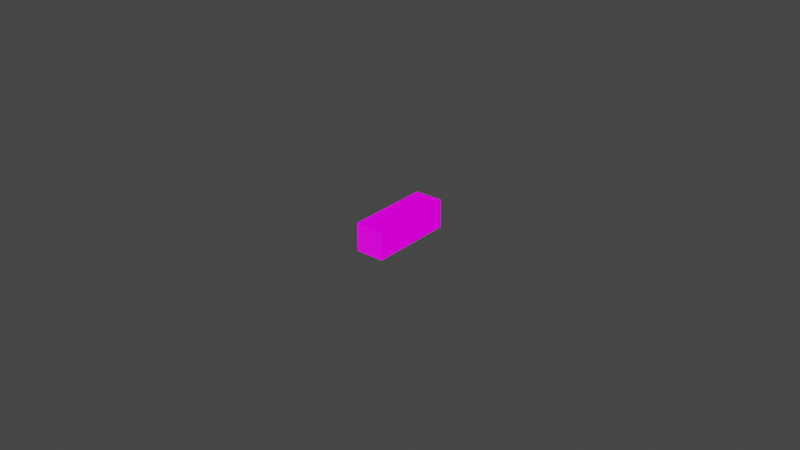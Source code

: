 # Source: SmallArmorSticks_MexSkins.blend  (saved by Blender 2.82.7; exported with 4.5.12 LTS)
import bpy
from mathutils import Matrix  # noqa: F401  (used for matrix-valued properties, if any)

bpy.ops.wm.read_factory_settings(use_empty=True)
scene = bpy.context.scene
scene.name = '3x1x1ArmorHighTechSmall'

# ---- collections
col_seut__3x1x1armorhightechsmall = bpy.data.collections.new('SEUT (3x1x1ArmorHighTechSmall)'); scene.collection.children.link(col_seut__3x1x1armorhightechsmall)
col_main__3x1x1armorhightechsmall = bpy.data.collections.new('Main (3x1x1ArmorHighTechSmall)'); col_seut__3x1x1armorhightechsmall.children.link(col_main__3x1x1armorhightechsmall)
col_collision__3x1x1armorhightechsmall = bpy.data.collections.new('Collision (3x1x1ArmorHighTechSmall)'); col_seut__3x1x1armorhightechsmall.children.link(col_collision__3x1x1armorhightechsmall)
col_bs1__3x1x1armorhightechsmall = bpy.data.collections.new('BS1 (3x1x1ArmorHighTechSmall)'); col_seut__3x1x1armorhightechsmall.children.link(col_bs1__3x1x1armorhightechsmall)
col_bs2__3x1x1armorhightechsmall = bpy.data.collections.new('BS2 (3x1x1ArmorHighTechSmall)'); col_seut__3x1x1armorhightechsmall.children.link(col_bs2__3x1x1armorhightechsmall)
col_bs3__3x1x1armorhightechsmall = bpy.data.collections.new('BS3 (3x1x1ArmorHighTechSmall)'); col_seut__3x1x1armorhightechsmall.children.link(col_bs3__3x1x1armorhightechsmall)
col_lod1__3x1x1armorhightechsmall = bpy.data.collections.new('LOD1 (3x1x1ArmorHighTechSmall)'); col_seut__3x1x1armorhightechsmall.children.link(col_lod1__3x1x1armorhightechsmall)
col_lod2__3x1x1armorhightechsmall = bpy.data.collections.new('LOD2 (3x1x1ArmorHighTechSmall)'); col_seut__3x1x1armorhightechsmall.children.link(col_lod2__3x1x1armorhightechsmall)
col_lod3__3x1x1armorhightechsmall = bpy.data.collections.new('LOD3 (3x1x1ArmorHighTechSmall)'); col_seut__3x1x1armorhightechsmall.children.link(col_lod3__3x1x1armorhightechsmall)
col_bs_lod__3x1x1armorhightechsmall = bpy.data.collections.new('BS_LOD (3x1x1ArmorHighTechSmall)'); col_seut__3x1x1armorhightechsmall.children.link(col_bs_lod__3x1x1armorhightechsmall)

# ---- images (referenced by path relative to the original .blend; pixels are not part of the script)
import os
ASSET_DIR = os.environ.get("B2B_ASSET_DIR", "")  # directory of the original .blend (textures are referenced by path, not embedded)
HERE = os.path.dirname(os.path.abspath(__file__))  # packed textures are extracted next to this script under _unpacked/

def load_image(name, relpath, width, height, colorspace="sRGB"):
    """Load a texture the original file referenced (path relative to the .blend, or extracted next to this script)."""
    p = next((c for c in (os.path.join(HERE, relpath), os.path.join(ASSET_DIR, relpath)) if relpath and os.path.exists(c)), "")
    if p:
        img = bpy.data.images.load(p, check_existing=True)
        img.name = name
    else:  # same state as the original file: an image datablock whose file is absent (Cycles renders it pink)
        img = bpy.data.images.new(name, width, height)
        img.source = "FILE"
        img.filepath = "//" + (relpath or name)
    img.colorspace_settings.name = colorspace
    return img
img_htsquare_cm_tif = load_image('HTSquare_cm.tif', 'Textures/Models/Cubes/armor/HTSquare_cm.tif', 1024, 1024, 'sRGB')
img_htsquare_add_tif = load_image('HTSquare_add.tif', 'Textures/Models/Cubes/armor/HTSquare_add.tif', 1024, 1024, 'sRGB')
img_htsquare_ng_tif = load_image('HTSquare_ng.tif', 'Textures/Models/Cubes/armor/HTSquare_ng.tif', 1024, 1024, 'sRGB')

# ---- materials (node trees are filled in below, after node groups)
mat_hightech = bpy.data.materials.new('HighTech')
mat_hightech.use_transparent_shadow = False
mat_chrome = bpy.data.materials.new('Chrome')

# ---- node groups
ng_no_alpha = bpy.data.node_groups.new('No Alpha', 'ShaderNodeTree')
_s = ng_no_alpha.interface.new_socket(name='OUT', in_out='OUTPUT', socket_type='NodeSocketShader')
_s = ng_no_alpha.interface.new_socket(name='CM_C', in_out='INPUT', socket_type='NodeSocketColor')
_s.default_value = (0.5, 0.5, 0.5, 1.0)
_s = ng_no_alpha.interface.new_socket(name='CM_A', in_out='INPUT', socket_type='NodeSocketFloat')
_s = ng_no_alpha.interface.new_socket(name='ADD_C', in_out='INPUT', socket_type='NodeSocketColor')
_s.default_value = (0.8, 0.8, 0.8, 1.0)
_s = ng_no_alpha.interface.new_socket(name='ADD_A', in_out='INPUT', socket_type='NodeSocketFloat')
_s.subtype = 'FACTOR'
_s.default_value = 0.5
_s.min_value = 0.0
_s.max_value = 1.0
_s = ng_no_alpha.interface.new_socket(name='NG_C', in_out='INPUT', socket_type='NodeSocketColor')
_s.default_value = (0.5, 0.5, 1.0, 1.0)
_s = ng_no_alpha.interface.new_socket(name='NG_A', in_out='INPUT', socket_type='NodeSocketColor')
_N = ng_no_alpha.nodes; _L = ng_no_alpha.links
n0 = _N.new('ShaderNodeMix'); n0.name = 'ADD AO'; n0.location = (60, 180)
n0.label = 'ADD AO'
n0.hide = True
n0.data_type = 'RGBA'
n0.blend_type = 'MULTIPLY'
n0.clamp_result = True
n0.inputs[0].default_value = 1.0
n1 = _N.new('NodeReroute'); n1.name = 'Reroute'; n1.location = (-320, 320)
n1.width = 16
n1.socket_idname = 'NodeSocketFloat'
n2 = _N.new('NodeReroute'); n2.name = 'Reroute.001'; n2.location = (240, 320)
n2.width = 16
n2.socket_idname = 'NodeSocketFloat'
n3 = _N.new('ShaderNodeNormalMap'); n3.name = 'Normal Map.001'; n3.location = (-300, -260)
n3.hide = True
n4 = _N.new('ShaderNodeMix'); n4.name = 'Mix.005'; n4.location = (60, 0)
n4.label = 'EMISSION COLOR'
n4.hide = True
n4.data_type = 'RGBA'
n4.inputs[0].default_value = 1.0
n5 = _N.new('ShaderNodeMath'); n5.name = 'Math'; n5.location = (-120, 0)
n5.label = 'BRIGHT CONTROL'
n5.hide = True
n5.operation = 'MULTIPLY'
n5.inputs[1].default_value = 1.0
n5.inputs[2].default_value = 0.0
n6 = _N.new('ShaderNodeSeparateColor'); n6.name = 'Separate RGB.001'; n6.location = (-300, 0)
n6.hide = True
n7 = _N.new('ShaderNodeInvert'); n7.name = 'Invert.001'; n7.location = (-300, -320)
n7.label = 'GLOSS TO ROUGH'
n7.hide = True
n8 = _N.new('NodeGroupOutput'); n8.name = 'OUTPUT'; n8.location = (600, 280)
n8.label = 'OUTPUT'
n9 = _N.new('ShaderNodeBsdfPrincipled'); n9.name = 'Principled BSDF.001'; n9.location = (280, 280)
n9.distribution = 'GGX'
n9.subsurface_method = 'BURLEY'
n9.inputs[3].default_value = 1.45
n9.inputs[28].default_value = 1.0
n10 = _N.new('NodeGroupInput'); n10.name = 'INPUT'; n10.location = (-720, 100)
n10.label = 'INPUT'
n11 = _N.new('ShaderNodeMix'); n11.name = 'Mix.004'; n11.location = (-300, 260)
n11.label = 'ADD PAINT'
n11.data_type = 'RGBA'
n11.blend_type = 'COLOR'
_L.new(n10.outputs[0], n11.inputs[6])
_L.new(n10.outputs[3], n11.inputs[0])
_L.new(n11.outputs[2], n0.inputs[6])
_L.new(n10.outputs[2], n6.inputs[0])
_L.new(n6.outputs[0], n0.inputs[7])
_L.new(n0.outputs[2], n9.inputs[0])
_L.new(n11.outputs[2], n4.inputs[7])
_L.new(n4.outputs[2], n9.inputs[27])
_L.new(n10.outputs[5], n7.inputs[1])
_L.new(n7.outputs[0], n9.inputs[2])
_L.new(n6.outputs[1], n5.inputs[0])
_L.new(n5.outputs[0], n4.inputs[6])
_L.new(n10.outputs[4], n3.inputs[1])
_L.new(n3.outputs[0], n9.inputs[5])
_L.new(n9.outputs[0], n8.inputs[0])
_L.new(n10.outputs[1], n1.inputs[0])
_L.new(n1.outputs[0], n2.inputs[0])
_L.new(n2.outputs[0], n9.inputs[1])
n8.is_active_output = True

# ---- material node trees
mat_hightech.use_nodes = True; mat_hightech.node_tree.nodes.clear()
_N = mat_hightech.node_tree.nodes; _L = mat_hightech.node_tree.links
n0 = _N.new('ShaderNodeOutputMaterial'); n0.name = 'Material Output.001'; n0.location = (200, 100)
n1 = _N.new('ShaderNodeTexImage'); n1.name = 'CM'; n1.location = (-340, 300)
n1.label = 'CM'
n1.image = img_htsquare_cm_tif
n2 = _N.new('ShaderNodeTexImage'); n2.name = 'ADD'; n2.location = (-340, 40)
n2.label = 'ADD'
n2.image = img_htsquare_add_tif
n3 = _N.new('ShaderNodeTexImage'); n3.name = 'NG'; n3.location = (-340, -220)
n3.label = 'NG'
n3.image = img_htsquare_ng_tif
n4 = _N.new('ShaderNodeGroup'); n4.name = 'SEUT_MAT'; n4.location = (0, 100)
n4.label = 'SEUT_MAT'
n4.node_tree = ng_no_alpha
_L.new(n1.outputs[0], n4.inputs[0])
_L.new(n2.outputs[1], n4.inputs[3])
_L.new(n2.outputs[0], n4.inputs[2])
_L.new(n3.outputs[1], n4.inputs[5])
_L.new(n3.outputs[0], n4.inputs[4])
_L.new(n1.outputs[1], n4.inputs[1])
_L.new(n4.outputs[0], n0.inputs[0])
n0.is_active_output = True

# ---- world
world_world = bpy.data.worlds.new('World'); scene.world = world_world
world_world.use_nodes = True; world_world.node_tree.nodes.clear()
_N = world_world.node_tree.nodes; _L = world_world.node_tree.links
n0 = _N.new('ShaderNodeOutputWorld'); n0.name = 'World Output'; n0.location = (300, 300)
n1 = _N.new('ShaderNodeBackground'); n1.name = 'Background'; n1.location = (10, 300)
n1.inputs[0].default_value = (0.05088, 0.05088, 0.05088, 1.0)
_L.new(n1.outputs[0], n0.inputs[0])
n0.is_active_output = True
world_world.color = (0.05088, 0.05088, 0.05088)
world_world.use_sun_shadow = False
world_world.sun_shadow_jitter_overblur = 0.0

# ---- meshes
me_cube = bpy.data.meshes.new('Cube')
me_cube.from_pydata([(-1.25, 1.25, -1.25), (1.25, -1.25, -1.25), (1.25, -1.25, 1.25), (1.25, 1.25, -1.25), (-1.252, -1.25, -1.248), (-1.252, -1.25, 1.248), (1.252, 1.25, 1.248), (-1.252, 1.25, 1.248)], [], [(0, 4, 5, 7), (2, 5, 4, 1), (3, 1, 4, 0), (7, 5, 2, 6), (6, 2, 1, 3), (7, 6, 3, 0)])
_uv = me_cube.uv_layers.new(name='UVMap')
_uv.uv.foreach_set('vector', [0.0, 2.001, 0.0, -1.001, 1.0, -1.001, 1.0, 2.001, 9.998e-05, 0.0001001, 0.9999, 9.998e-05, 0.9999, 0.9999, 0.0001003, 0.9999, 1.0, 2.001, 1.0, -1.001, 0.0, -1.001, 0.0, 2.001, 0.0, 2.001, 0.0, -1.001, 1.0, -1.001, 1.0, 2.001, 1.0, 2.001, 1.0, -1.001, 0.0, -1.001, 0.0, 2.001, 0.9999, 9.998e-05, 0.9999, 0.9999, 9.998e-05, 0.9999, 0.0001002, 0.0001002])
me_cube.materials.append(mat_hightech)
me_cube.use_remesh_fix_poles = True
me_cube.use_remesh_preserve_attributes = False
me_cube.use_mirror_vertex_groups = False
me_cube.update()
me_cube_004 = bpy.data.meshes.new('Cube.004')
me_cube_004.from_pydata([(-1.215, -3.715, -3.715), (-1.285, -3.785, -3.785), (-1.215, -3.715, 3.715), (-1.285, -3.785, 3.785), (-1.215, 3.715, -3.715), (-1.285, 3.785, -3.785), (-1.215, 3.715, 3.715), (-1.285, 3.785, 3.785), (1.215, -3.715, -3.715), (1.285, -3.785, -3.785), (1.215, -3.715, 3.715), (1.285, -3.785, 3.785), (1.215, 3.715, -3.715), (1.285, 3.785, -3.785), (1.215, 3.715, 3.715), (1.285, 3.785, 3.785), (1.19, 0.0, 0.0), (1.31, 0.0, 0.0), (-1.19, 0.0, 0.0), (-1.31, 0.0, 0.0), (-7.153e-07, -3.69, -2.146e-06), (-7.153e-07, -3.81, -2.146e-06), (-1.192e-07, 3.576e-07, 3.69), (-1.192e-07, 3.576e-07, 3.81), (-5.96e-07, 3.69, 1.788e-06), (-5.96e-07, 3.81, 1.788e-06), (1.192e-07, 3.576e-07, -3.69), (1.192e-07, 3.576e-07, -3.81), (-1.25, -3.69, 3.605), (-1.25, -0.08485, 0.0), (-1.25, -3.69, -3.605), (-1.19, 3.75, 3.38), (-0.06325, 3.75, 1.778e-06), (-1.19, 3.75, -3.38), (1.25, 3.69, 3.605), (1.25, 0.08485, 0.0), (1.25, 3.69, -3.605), (1.19, -3.75, 3.38), (0.06324, -3.75, -2.134e-06), (1.19, -3.75, -3.38), (1.167, 3.69, -3.75), (1.192e-07, 0.1897, -3.75), (-1.167, 3.69, -3.75), (-1.167, 3.69, 3.75), (-1.192e-07, 0.1897, 3.75), (1.167, 3.69, 3.75), (-1.25, -3.605, 3.69), (-1.25, 3.605, 3.69), (-1.25, 0.0, 0.08485), (-1.167, 3.75, 3.69), (1.167, 3.75, 3.69), (-5.603e-07, 3.75, 0.1897), (1.25, 3.605, 3.69), (1.25, -3.605, 3.69), (1.25, 0.0, 0.08485), (1.167, -3.75, 3.69), (-1.167, -3.75, 3.69), (-6.437e-07, -3.75, 0.1897), (1.19, 3.38, -3.75), (1.19, -3.38, -3.75), (0.06325, 3.546e-07, -3.75), (-1.19, 3.38, 3.75), (-1.19, -3.38, 3.75), (-0.06325, 3.546e-07, 3.75), (1.25, -0.08485, 0.0), (1.25, -3.69, 3.605), (1.25, -3.69, -3.605), (1.25, 3.605, -3.69), (1.25, 0.0, -0.08485), (1.25, -3.605, -3.69), (-1.25, 0.08485, 0.0), (-1.25, 3.69, 3.605), (-1.25, 3.69, -3.605), (-1.25, -3.605, -3.69), (-1.25, 0.0, -0.08485), (-1.25, 3.605, -3.69), (-0.06325, -3.75, -2.136e-06), (-1.19, -3.75, 3.38), (-1.19, -3.75, -3.38), (1.167, -3.75, -3.69), (-6.795e-07, -3.75, -0.1897), (-1.167, -3.75, -3.69), (1.192e-07, -0.1897, -3.75), (1.167, -3.69, -3.75), (-1.167, -3.69, -3.75), (0.06324, 3.75, 1.778e-06), (1.19, 3.75, 3.38), (1.19, 3.75, -3.38), (-1.19, 3.38, -3.75), (-0.06325, 3.556e-07, -3.75), (-1.19, -3.38, -3.75), (-1.192e-07, -0.1897, 3.75), (-1.167, -3.69, 3.75), (1.167, -3.69, 3.75), (-1.167, 3.75, -3.69), (-5.603e-07, 3.75, -0.1897), (1.167, 3.75, -3.69), (1.19, 3.38, 3.75), (0.06325, 3.556e-07, 3.75), (1.19, -3.38, 3.75)], [], [(28, 29, 18, 2), (29, 28, 3, 19), (29, 30, 0, 18), (30, 29, 19, 1), (30, 28, 2, 0), (28, 30, 1, 3), (31, 32, 24, 6), (32, 31, 7, 25), (32, 33, 4, 24), (33, 32, 25, 5), (33, 31, 6, 4), (31, 33, 5, 7), (34, 35, 16, 14), (35, 34, 15, 17), (35, 36, 12, 16), (36, 35, 17, 13), (36, 34, 14, 12), (34, 36, 13, 15), (37, 38, 20, 10), (38, 37, 11, 21), (38, 39, 8, 20), (39, 38, 21, 9), (39, 37, 10, 8), (37, 39, 9, 11), (40, 41, 26, 12), (41, 40, 13, 27), (41, 42, 4, 26), (42, 41, 27, 5), (42, 40, 12, 4), (40, 42, 5, 13), (43, 44, 22, 6), (44, 43, 7, 23), (44, 45, 14, 22), (45, 44, 23, 15), (45, 43, 6, 14), (43, 45, 15, 7), (46, 47, 6, 2), (47, 46, 3, 7), (47, 48, 18, 6), (48, 47, 7, 19), (48, 46, 2, 18), (46, 48, 19, 3), (49, 50, 14, 6), (50, 49, 7, 15), (50, 51, 24, 14), (51, 50, 15, 25), (51, 49, 6, 24), (49, 51, 25, 7), (52, 53, 10, 14), (53, 52, 15, 11), (53, 54, 16, 10), (54, 53, 11, 17), (54, 52, 14, 16), (52, 54, 17, 15), (55, 56, 2, 10), (56, 55, 11, 3), (56, 57, 20, 2), (57, 56, 3, 21), (57, 55, 10, 20), (55, 57, 21, 11), (58, 59, 8, 12), (59, 58, 13, 9), (59, 60, 26, 8), (60, 59, 9, 27), (60, 58, 12, 26), (58, 60, 27, 13), (61, 62, 2, 6), (62, 61, 7, 3), (62, 63, 22, 2), (63, 62, 3, 23), (63, 61, 6, 22), (61, 63, 23, 7), (64, 65, 10, 16), (65, 64, 17, 11), (65, 66, 8, 10), (66, 65, 11, 9), (66, 64, 16, 8), (64, 66, 9, 17), (67, 68, 16, 12), (68, 67, 13, 17), (68, 69, 8, 16), (69, 68, 17, 9), (69, 67, 12, 8), (67, 69, 9, 13), (70, 71, 6, 18), (71, 70, 19, 7), (71, 72, 4, 6), (72, 71, 7, 5), (72, 70, 18, 4), (70, 72, 5, 19), (73, 74, 18, 0), (74, 73, 1, 19), (74, 75, 4, 18), (75, 74, 19, 5), (75, 73, 0, 4), (73, 75, 5, 1), (76, 77, 2, 20), (77, 76, 21, 3), (77, 78, 0, 2), (78, 77, 3, 1), (78, 76, 20, 0), (76, 78, 1, 21), (79, 80, 20, 8), (80, 79, 9, 21), (80, 81, 0, 20), (81, 80, 21, 1), (81, 79, 8, 0), (79, 81, 1, 9), (82, 83, 8, 26), (83, 82, 27, 9), (83, 84, 0, 8), (84, 83, 9, 1), (84, 82, 26, 0), (82, 84, 1, 27), (85, 86, 14, 24), (86, 85, 25, 15), (86, 87, 12, 14), (87, 86, 15, 13), (87, 85, 24, 12), (85, 87, 13, 25), (88, 89, 26, 4), (89, 88, 5, 27), (89, 90, 0, 26), (90, 89, 27, 1), (90, 88, 4, 0), (88, 90, 1, 5), (91, 92, 2, 22), (92, 91, 23, 3), (92, 93, 10, 2), (93, 92, 3, 11), (93, 91, 22, 10), (91, 93, 11, 23), (94, 95, 24, 4), (95, 94, 5, 25), (95, 96, 12, 24), (96, 95, 25, 13), (96, 94, 4, 12), (94, 96, 13, 5), (97, 98, 22, 14), (98, 97, 15, 23), (98, 99, 10, 22), (99, 98, 23, 11), (99, 97, 14, 10), (97, 99, 11, 15)])
_uv = me_cube_004.uv_layers.new(name='UVMap')
_uv.uv.foreach_set('vector', [0.1393, 0.8596, 0.1386, 0.6729, 0.1424, 0.6708, 0.1424, 0.8627, 0.3643, 0.4404, 0.3647, 0.2294, 0.3678, 0.2212, 0.3678, 0.4424, 0.117, 0.8751, 0.1176, 0.6745, 0.1207, 0.6708, 0.1207, 0.877, 0.1433, 0.8596, 0.1425, 0.6729, 0.1463, 0.6708, 0.1463, 0.8663, 0.9893, 0.6634, 0.9893, 0.9828, 0.9874, 0.9877, 0.9874, 0.6585, 0.3647, 0.2294, 0.1539, 0.4093, 0.1465, 0.4101, 0.3678, 0.2212, 0.3597, 0.6771, 0.3597, 0.8316, 0.357, 0.833, 0.3581, 0.6637, 0.3597, 0.8316, 0.3597, 0.6771, 0.3612, 0.6595, 0.3624, 0.833, 0.09628, 0.673, 0.09729, 0.8034, 0.09582, 0.8133, 0.09358, 0.6708, 0.09729, 0.8034, 0.09628, 0.673, 0.09894, 0.6708, 0.09894, 0.8176, 0.993, 0.6733, 0.993, 0.9729, 0.9912, 0.9877, 0.9912, 0.6585, 0.1291, 0.6528, 0.1291, 0.3533, 0.1335, 0.3354, 0.1335, 0.6708, 0.3606, 0.6554, 0.3602, 0.4444, 0.3637, 0.4424, 0.3637, 0.6595, 0.1335, 0.8642, 0.1342, 0.6775, 0.1373, 0.6708, 0.1373, 0.8663, 0.9275, 0.8545, 0.9283, 0.6677, 0.9313, 0.6646, 0.9313, 0.8566, 0.1139, 0.8733, 0.1133, 0.6727, 0.117, 0.6708, 0.117, 0.8809, 0.1499, 0.4755, 0.3606, 0.6554, 0.3637, 0.6595, 0.1465, 0.4741, 0.9965, 0.6567, 0.9965, 0.3372, 1.0, 0.3292, 1.0, 0.6646, 0.8889, 0.3441, 0.8454, 0.4939, 0.8416, 0.4939, 0.8891, 0.3292, 0.7952, 0.4969, 0.8387, 0.6467, 0.8416, 0.6646, 0.7914, 0.4969, 0.8454, 0.4939, 0.8889, 0.6436, 0.8891, 0.6585, 0.8416, 0.4939, 0.8387, 0.3472, 0.7952, 0.4969, 0.7914, 0.4969, 0.8416, 0.3292, 0.377, 0.5048, 0.5746, 0.3361, 0.585, 0.3292, 0.3678, 0.5146, 0.8387, 0.6467, 0.8387, 0.3472, 0.8416, 0.3292, 0.8416, 0.6646, 0.9477, 0.8328, 0.9463, 0.6724, 0.95, 0.6646, 0.95, 0.8346, 0.9573, 0.8267, 0.9577, 0.6694, 0.961, 0.6646, 0.961, 0.8346, 0.9389, 0.8249, 0.9403, 0.6662, 0.9426, 0.6646, 0.9426, 0.8328, 0.5041, 0.8776, 0.4627, 0.7225, 0.4643, 0.7141, 0.5093, 0.8818, 0.1282, 0.7627, 0.1282, 0.6732, 0.1297, 0.6708, 0.1297, 0.764, 0.4212, 0.8776, 0.5041, 0.8776, 0.5093, 0.8818, 0.418, 0.8818, 0.3653, 0.946, 0.364, 0.7855, 0.3676, 0.7778, 0.3676, 0.9477, 0.9351, 0.8284, 0.9353, 0.6697, 0.9389, 0.6646, 0.9389, 0.8362, 0.08823, 0.9763, 0.08962, 0.8191, 0.09184, 0.8176, 0.09184, 0.9843, 0.08436, 0.8389, 0.08448, 0.6785, 0.08823, 0.6708, 0.08823, 0.8443, 0.1282, 0.8547, 0.1282, 0.7653, 0.1297, 0.764, 0.1297, 0.8572, 0.00423, 0.8178, 0.08436, 0.8389, 0.08823, 0.8443, 0.0, 0.821, 0.9893, 0.6536, 0.9893, 0.3341, 0.9913, 0.3292, 0.9913, 0.6585, 0.1379, 0.6628, 0.1379, 0.3433, 0.1424, 0.3354, 0.1424, 0.6708, 0.6385, 0.004883, 0.5162, 0.1646, 0.5116, 0.1646, 0.6383, 0.0, 0.6926, 0.4969, 0.7901, 0.6567, 0.7914, 0.6646, 0.6882, 0.4969, 0.5162, 0.1646, 0.6385, 0.3244, 0.6383, 0.3292, 0.5116, 0.1646, 0.7901, 0.3372, 0.6926, 0.4969, 0.6882, 0.4969, 0.7914, 0.3292, 0.1005, 0.8186, 0.1005, 0.9009, 0.09894, 0.9033, 0.09894, 0.8176, 0.6777, 0.6697, 0.5913, 0.6952, 0.585, 0.6927, 0.6801, 0.6646, 0.1027, 0.6774, 0.1017, 0.8125, 0.09894, 0.8176, 0.1012, 0.675, 0.1017, 0.8125, 0.1027, 0.6774, 0.1043, 0.6708, 0.1043, 0.8176, 0.9718, 0.8278, 0.9731, 0.6664, 0.9754, 0.6646, 0.9754, 0.8356, 0.5913, 0.6952, 0.679, 0.8311, 0.6801, 0.8396, 0.585, 0.6927, 0.9818, 0.9828, 0.9818, 0.6634, 0.9836, 0.6585, 0.9836, 0.9877, 0.5776, 0.8738, 0.5776, 0.5543, 0.5814, 0.5464, 0.5814, 0.8818, 0.7403, 0.004883, 0.6429, 0.1646, 0.6385, 0.1646, 0.7398, 0.0, 0.00462, 0.5031, 0.1269, 0.6628, 0.1291, 0.6708, 0.0, 0.5031, 0.6429, 0.1646, 0.7403, 0.3244, 0.7398, 0.3292, 0.6385, 0.1646, 0.1269, 0.3433, 0.00462, 0.5031, 0.0, 0.5031, 0.1291, 0.3354, 0.09204, 0.9009, 0.09204, 0.8186, 0.09358, 0.8176, 0.09358, 0.9033, 0.1528, 0.8039, 0.2392, 0.8294, 0.2417, 0.8345, 0.1465, 0.8064, 0.9696, 0.8338, 0.9682, 0.6724, 0.9718, 0.6646, 0.9718, 0.8356, 0.2405, 0.668, 0.1528, 0.8039, 0.1465, 0.8064, 0.2417, 0.6595, 0.09095, 0.6759, 0.09199, 0.8109, 0.09046, 0.8133, 0.08823, 0.6708, 0.09199, 0.8109, 0.09095, 0.6759, 0.09358, 0.6708, 0.09358, 0.8176, 0.9856, 0.6436, 0.9856, 0.3441, 0.9874, 0.3292, 0.9874, 0.6585, 0.5814, 0.8638, 0.5814, 0.5643, 0.5848, 0.5464, 0.5848, 0.8818, 0.9666, 0.01485, 0.9339, 0.1646, 0.93, 0.1646, 0.9662, 0.0, 0.9393, 0.4969, 0.9794, 0.6467, 0.9818, 0.6646, 0.9355, 0.4969, 0.9339, 0.1646, 0.9666, 0.3144, 0.9662, 0.3292, 0.93, 0.1646, 0.9794, 0.3472, 0.9393, 0.4969, 0.9355, 0.4969, 0.9818, 0.3292, 0.9931, 0.3441, 0.9931, 0.6436, 0.9913, 0.6585, 0.9913, 0.3292, 0.1424, 0.6528, 0.1424, 0.3533, 0.1463, 0.3354, 0.1463, 0.6708, 0.9957, 0.01485, 0.9704, 0.1646, 0.9666, 0.1646, 0.995, 0.0, 0.893, 0.4969, 0.933, 0.6467, 0.9355, 0.6646, 0.8891, 0.4969, 0.9704, 0.1646, 0.9957, 0.3144, 0.995, 0.3292, 0.9666, 0.1646, 0.933, 0.3472, 0.893, 0.4969, 0.8891, 0.4969, 0.9355, 0.3292, 0.5815, 0.5444, 0.5819, 0.3333, 0.585, 0.3292, 0.585, 0.5464, 0.1251, 0.8596, 0.1244, 0.6729, 0.1281, 0.6708, 0.1281, 0.8663, 0.5819, 0.3333, 0.3711, 0.5133, 0.3678, 0.5146, 0.585, 0.3292, 0.9965, 0.3372, 0.9965, 0.6567, 0.9931, 0.6646, 0.9931, 0.3292, 0.5138, 0.9029, 0.513, 0.7162, 0.5168, 0.7141, 0.5168, 0.9061, 0.1097, 0.8789, 0.1102, 0.6783, 0.1133, 0.6708, 0.1133, 0.8809, 0.5114, 0.004883, 0.3724, 0.1646, 0.3678, 0.1646, 0.5116, 0.0, 0.5894, 0.4969, 0.6869, 0.6567, 0.6882, 0.6646, 0.585, 0.4969, 0.3724, 0.1646, 0.5114, 0.3244, 0.5116, 0.3292, 0.3678, 0.1646, 0.6869, 0.3372, 0.5894, 0.4969, 0.585, 0.4969, 0.6882, 0.3292, 0.9893, 0.3341, 0.9893, 0.6536, 0.9874, 0.6585, 0.9874, 0.3292, 0.5734, 0.8738, 0.5734, 0.5543, 0.5776, 0.5464, 0.5776, 0.8818, 0.5093, 0.9039, 0.51, 0.7172, 0.513, 0.7141, 0.513, 0.9061, 0.3647, 0.213, 0.3643, 0.001976, 0.3678, 0.0, 0.3678, 0.2212, 0.9893, 0.9828, 0.9893, 0.6634, 0.9912, 0.6585, 0.9912, 0.9877, 0.1539, 0.03312, 0.3647, 0.213, 0.3678, 0.2212, 0.1465, 0.03232, 0.1212, 0.8733, 0.1207, 0.6727, 0.1244, 0.6708, 0.1244, 0.877, 0.1297, 0.8642, 0.1305, 0.6775, 0.1335, 0.6708, 0.1335, 0.8663, 0.8422, 0.004883, 0.7448, 0.1646, 0.7403, 0.1646, 0.8417, 0.0, 0.004622, 0.1677, 0.1436, 0.3274, 0.1465, 0.3354, 0.0, 0.1677, 0.7448, 0.1646, 0.8422, 0.3244, 0.8417, 0.3292, 0.7403, 0.1646, 0.1436, 0.007953, 0.004622, 0.1677, 0.0, 0.1677, 0.1465, 0.0, 0.9856, 0.3341, 0.9856, 0.6536, 0.9837, 0.6585, 0.9837, 0.3292, 0.364, 0.7698, 0.364, 0.4503, 0.3678, 0.4424, 0.3678, 0.7778, 0.349, 0.8316, 0.349, 0.6771, 0.3505, 0.6637, 0.3517, 0.833, 0.349, 0.6771, 0.349, 0.8316, 0.3463, 0.833, 0.3474, 0.6595, 0.9857, 0.9729, 0.9857, 0.6733, 0.9874, 0.6585, 0.9874, 0.9877, 0.1379, 0.3533, 0.1379, 0.6528, 0.1335, 0.6708, 0.1335, 0.3354, 0.108, 0.6849, 0.107, 0.8153, 0.1043, 0.8176, 0.1065, 0.675, 0.107, 0.8153, 0.108, 0.6849, 0.1097, 0.6708, 0.1097, 0.8176, 0.3543, 0.6658, 0.3543, 0.8258, 0.3517, 0.833, 0.3528, 0.6637, 0.3543, 0.8258, 0.3543, 0.6658, 0.3559, 0.6595, 0.357, 0.833, 0.9647, 0.8278, 0.966, 0.6664, 0.9682, 0.6646, 0.9682, 0.8356, 0.3356, 0.823, 0.2905, 0.6679, 0.2919, 0.6595, 0.3409, 0.8272, 0.1097, 0.82, 0.1097, 0.9023, 0.1081, 0.9033, 0.1081, 0.8176, 0.2454, 0.823, 0.3356, 0.823, 0.3409, 0.8272, 0.2417, 0.8272, 0.9537, 0.8268, 0.955, 0.6664, 0.9573, 0.6646, 0.9573, 0.8346, 0.9614, 0.8298, 0.961, 0.6725, 0.9647, 0.6646, 0.9647, 0.8346, 0.3639, 0.662, 0.3639, 0.7514, 0.3624, 0.7527, 0.3624, 0.6595, 0.7775, 0.8118, 0.8575, 0.8336, 0.8595, 0.8385, 0.7714, 0.8145, 0.944, 0.8311, 0.9426, 0.6724, 0.9463, 0.6646, 0.9463, 0.8328, 0.8588, 0.6732, 0.7775, 0.8118, 0.7714, 0.8145, 0.8595, 0.6646, 0.521, 0.711, 0.5646, 0.8608, 0.5648, 0.8756, 0.5172, 0.711, 0.4151, 0.5643, 0.3715, 0.7141, 0.3678, 0.7141, 0.418, 0.5464, 0.3533, 0.6527, 0.1557, 0.484, 0.1465, 0.4741, 0.3637, 0.6595, 0.4151, 0.8638, 0.4151, 0.5643, 0.418, 0.5464, 0.418, 0.8818, 0.5646, 0.5612, 0.521, 0.711, 0.5172, 0.711, 0.5648, 0.5464, 0.3715, 0.7141, 0.4151, 0.8638, 0.418, 0.8818, 0.3678, 0.7141, 0.8861, 0.01485, 0.8461, 0.1646, 0.8422, 0.1646, 0.8861, 0.0, 0.9014, 0.8323, 0.9268, 0.9821, 0.9275, 1.0, 0.8976, 0.8323, 0.8461, 0.1646, 0.8861, 0.3144, 0.8861, 0.3292, 0.8422, 0.1646, 0.9268, 0.6825, 0.9014, 0.8323, 0.8976, 0.8323, 0.9275, 0.6646, 0.9818, 0.6436, 0.9818, 0.3441, 0.9837, 0.3292, 0.9837, 0.6585, 0.5691, 0.8638, 0.5691, 0.5643, 0.5734, 0.5464, 0.5734, 0.8818, 0.95, 0.8268, 0.9514, 0.6664, 0.9537, 0.6646, 0.9537, 0.8346, 0.9315, 0.8311, 0.9313, 0.6724, 0.9351, 0.6646, 0.9351, 0.8362, 0.3624, 0.8446, 0.3624, 0.7552, 0.3639, 0.7527, 0.3639, 0.8459, 0.6853, 0.8281, 0.7682, 0.8281, 0.7714, 0.8323, 0.6801, 0.8323, 0.09498, 0.9828, 0.09358, 0.8255, 0.0972, 0.8176, 0.0972, 0.9843, 0.7267, 0.673, 0.6853, 0.8281, 0.6801, 0.8323, 0.7251, 0.6646, 0.9767, 0.8338, 0.9754, 0.6724, 0.979, 0.6646, 0.979, 0.8356, 0.4684, 0.5548, 0.4233, 0.7099, 0.418, 0.7141, 0.467, 0.5464, 0.3436, 0.8258, 0.3436, 0.6658, 0.3452, 0.6637, 0.3463, 0.833, 0.3436, 0.6658, 0.3436, 0.8258, 0.3409, 0.833, 0.3421, 0.6595, 0.0974, 0.9023, 0.0974, 0.82, 0.09894, 0.8176, 0.09894, 0.9033, 0.4233, 0.7099, 0.5135, 0.7099, 0.5172, 0.7141, 0.418, 0.7141, 0.93, 0.01485, 0.89, 0.1646, 0.8861, 0.1646, 0.93, 0.0, 0.8633, 0.8323, 0.8961, 0.9821, 0.8976, 1.0, 0.8595, 0.8323, 0.89, 0.1646, 0.93, 0.3144, 0.93, 0.3292, 0.8861, 0.1646, 0.8961, 0.6825, 0.8633, 0.8323, 0.8595, 0.8323, 0.8976, 0.6646, 0.9855, 0.6733, 0.9855, 0.9729, 0.9836, 0.9877, 0.9836, 0.6585, 0.5691, 0.5643, 0.5691, 0.8638, 0.5648, 0.8818, 0.5648, 0.5464])
me_cube_004.materials.append(mat_chrome)
me_cube_004.use_remesh_fix_poles = True
me_cube_004.use_remesh_preserve_attributes = False
me_cube_004.use_mirror_vertex_groups = False
me_cube_004.update()

# ---- objects
ob_3x3x1_armor = bpy.data.objects.new('3x3x1 Armor', me_cube)
ob_3x3x1_armor_001 = bpy.data.objects.new('3x3x1 Armor.001', me_cube_004)

# ---- transforms, parenting, visibility, modifiers, constraints
ob_3x3x1_armor.location = (0.0, 0.0, 0.0)
ob_3x3x1_armor.scale = (0.2, 0.6, 0.2003)
ob_3x3x1_armor.lineart.crease_threshold = 0.0
ob_3x3x1_armor_001.location = (0.0, 0.0, 0.0)
ob_3x3x1_armor_001.scale = (0.9838, 0.9838, 0.9838)
ob_3x3x1_armor_001.lineart.crease_threshold = 0.0

# ---- collection membership
col_main__3x1x1armorhightechsmall.objects.link(ob_3x3x1_armor)
col_bs1__3x1x1armorhightechsmall.objects.link(ob_3x3x1_armor_001)
def _layer_coll(name, lc=None):
    lc = lc or bpy.context.view_layer.layer_collection
    for c in lc.children:
        if c.name == name: return c
        r = _layer_coll(name, c)
        if r: return r
_layer_coll('Collision (3x1x1ArmorHighTechSmall)').exclude = True
_layer_coll('BS1 (3x1x1ArmorHighTechSmall)').exclude = True
_layer_coll('BS2 (3x1x1ArmorHighTechSmall)').exclude = True
_layer_coll('BS3 (3x1x1ArmorHighTechSmall)').exclude = True
_layer_coll('LOD1 (3x1x1ArmorHighTechSmall)').exclude = True
_layer_coll('LOD2 (3x1x1ArmorHighTechSmall)').exclude = True
_layer_coll('LOD3 (3x1x1ArmorHighTechSmall)').exclude = True
_layer_coll('BS_LOD (3x1x1ArmorHighTechSmall)').exclude = True

# ---- scene / render settings (as saved in the file)
scene.frame_start = 1; scene.frame_end = 250; scene.frame_set(1)
scene.render.engine = 'BLENDER_EEVEE_NEXT'
scene.cycles.use_denoising = False
scene.cycles.samples = 128
scene.cycles.sampling_pattern = 'TABULATED_SOBOL'
scene.cycles.use_adaptive_sampling = False
scene.cycles.use_light_tree = False
scene.view_settings.view_transform = 'Filmic'
bpy.context.view_layer.update()

# ---- added for rendering (the .blend has no active camera and no usable light): camera, sun
cam_auto = bpy.data.cameras.new('AutoCamera')
cam_auto.lens = 50.0
cam_auto.sensor_width = 36.0
cam_auto.clip_end = 1000.0
ob_auto_camera = bpy.data.objects.new('AutoCamera', cam_auto)
scene.collection.objects.link(ob_auto_camera)
ob_auto_camera.location = (10.261, -12.3131, 8.20876)
ob_auto_camera.rotation_euler = (1.09748, -7.21219e-08, 0.694738)
scene.camera = ob_auto_camera
light_auto_sun = bpy.data.lights.new('AutoSun', 'SUN')
light_auto_sun.energy = 3.0
light_auto_sun.angle = 0.0523599
ob_auto_sun = bpy.data.objects.new('AutoSun', light_auto_sun)
scene.collection.objects.link(ob_auto_sun)
ob_auto_sun.rotation_euler = (0.872665, 0.174533, 0.523599)
bpy.context.view_layer.update()
